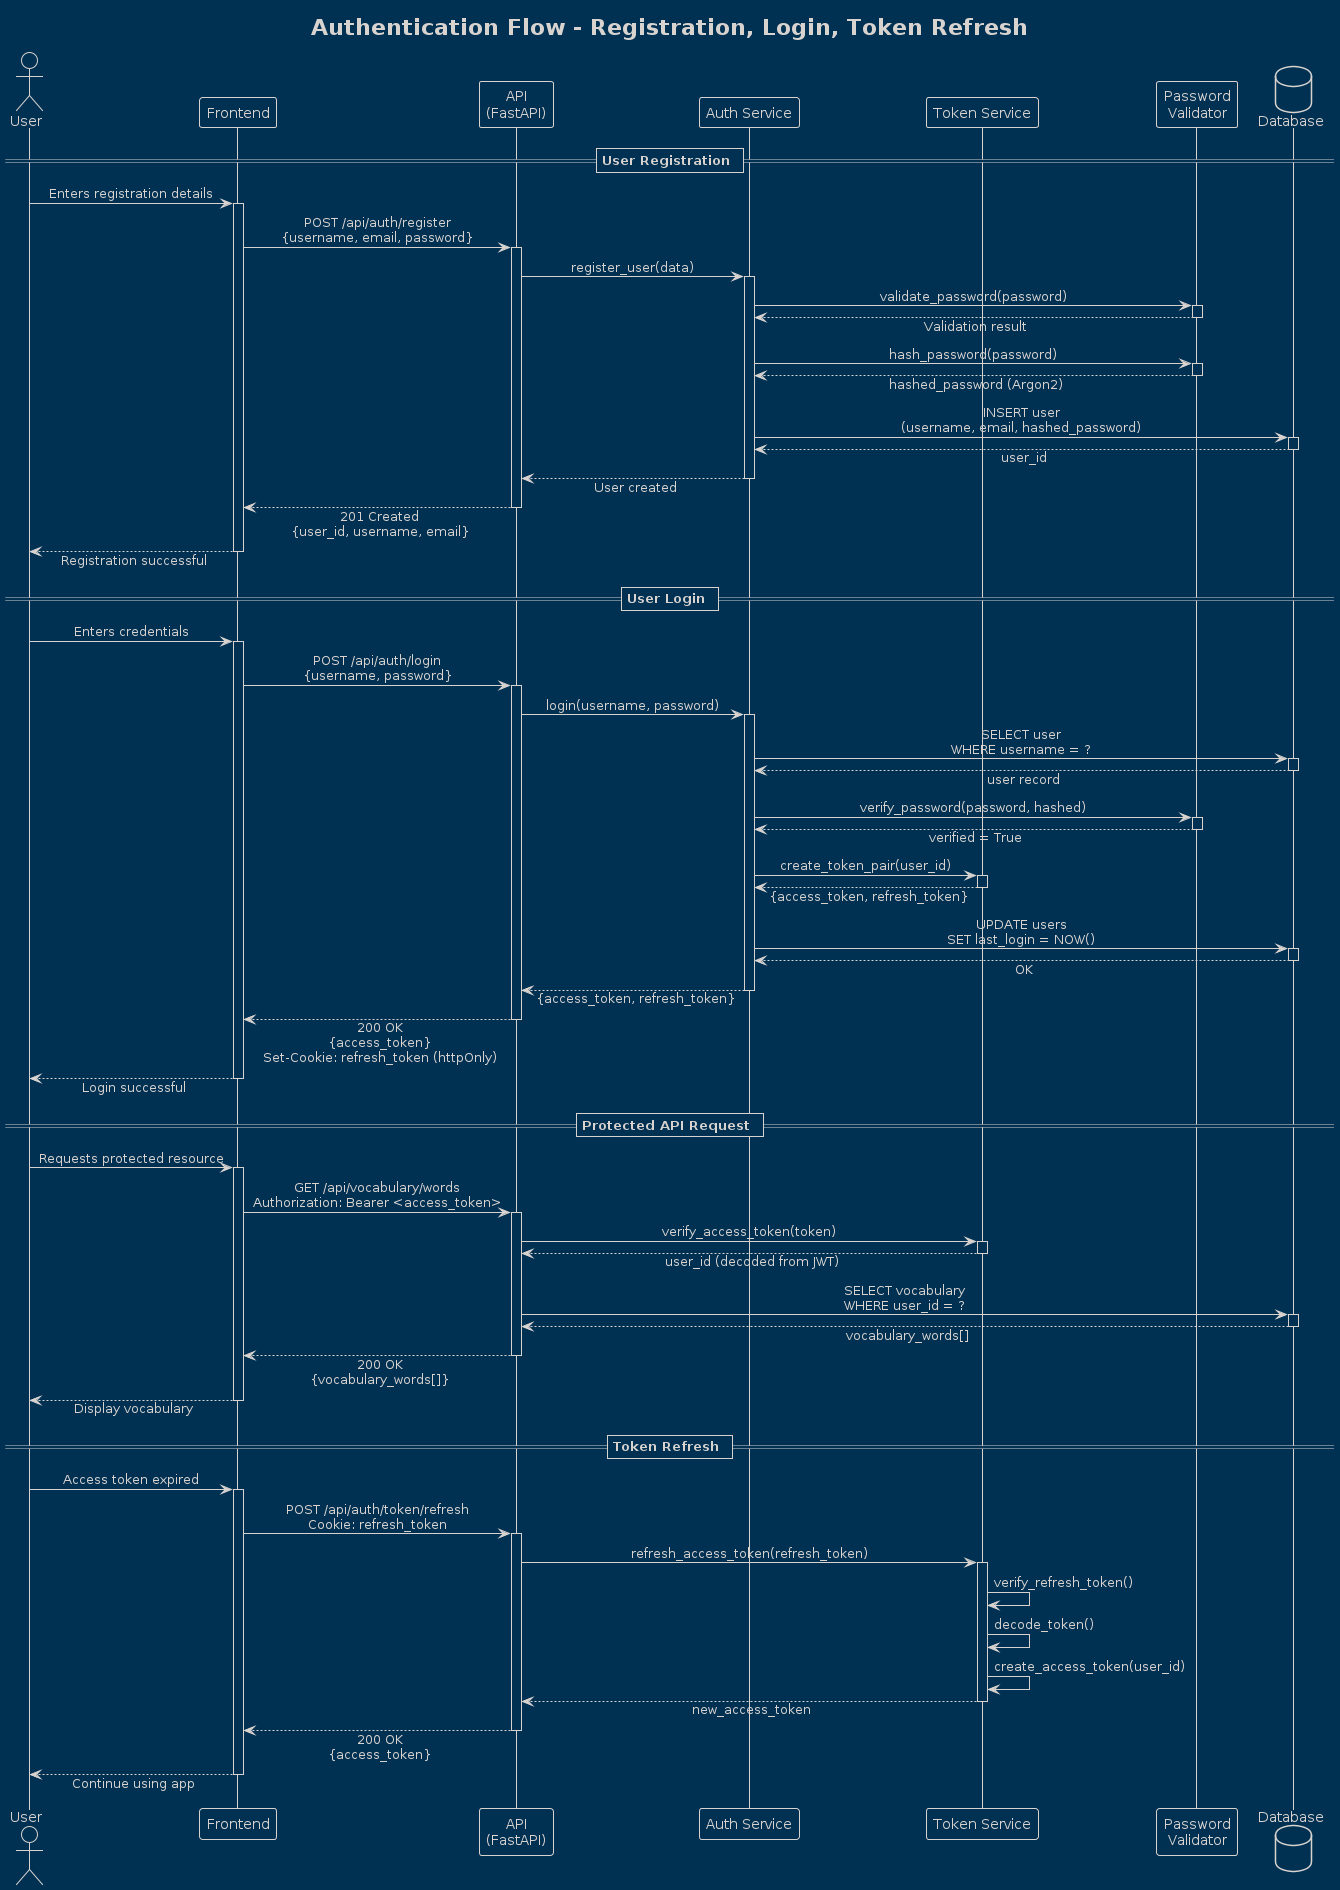

The diagram above was rendered by PlantUML. Its source (embedded in the PNG):
@startuml Authentication Flow
!theme blueprint
skinparam sequenceMessageAlign center
skinparam responseMessageBelowArrow true

title Authentication Flow - Registration, Login, Token Refresh

actor "User" as user
participant "Frontend" as frontend
participant "API\n(FastAPI)" as api
participant "Auth Service" as auth
participant "Token Service" as token
participant "Password\nValidator" as pwd
database "Database" as db

== User Registration ==

user -> frontend: Enters registration details
activate frontend

frontend -> api: POST /api/auth/register\n{username, email, password}
activate api

api -> auth: register_user(data)
activate auth

auth -> pwd: validate_password(password)
activate pwd
pwd --> auth: Validation result
deactivate pwd

auth -> pwd: hash_password(password)
activate pwd
pwd --> auth: hashed_password (Argon2)
deactivate pwd

auth -> db: INSERT user\n(username, email, hashed_password)
activate db
db --> auth: user_id
deactivate db

auth --> api: User created
deactivate auth

api --> frontend: 201 Created\n{user_id, username, email}
deactivate api

frontend --> user: Registration successful
deactivate frontend

== User Login ==

user -> frontend: Enters credentials
activate frontend

frontend -> api: POST /api/auth/login\n{username, password}
activate api

api -> auth: login(username, password)
activate auth

auth -> db: SELECT user\nWHERE username = ?
activate db
db --> auth: user record
deactivate db

auth -> pwd: verify_password(password, hashed)
activate pwd
pwd --> auth: verified = True
deactivate pwd

auth -> token: create_token_pair(user_id)
activate token
token --> auth: {access_token, refresh_token}
deactivate token

auth -> db: UPDATE users\nSET last_login = NOW()
activate db
db --> auth: OK
deactivate db

auth --> api: {access_token, refresh_token}
deactivate auth

api --> frontend: 200 OK\n{access_token}\nSet-Cookie: refresh_token (httpOnly)
deactivate api

frontend --> user: Login successful
deactivate frontend

== Protected API Request ==

user -> frontend: Requests protected resource
activate frontend

frontend -> api: GET /api/vocabulary/words\nAuthorization: Bearer <access_token>
activate api

api -> token: verify_access_token(token)
activate token
token --> api: user_id (decoded from JWT)
deactivate token

api -> db: SELECT vocabulary\nWHERE user_id = ?
activate db
db --> api: vocabulary_words[]
deactivate db

api --> frontend: 200 OK\n{vocabulary_words[]}
deactivate api

frontend --> user: Display vocabulary
deactivate frontend

== Token Refresh ==

user -> frontend: Access token expired
activate frontend

frontend -> api: POST /api/auth/token/refresh\nCookie: refresh_token
activate api

api -> token: refresh_access_token(refresh_token)
activate token

token -> token: verify_refresh_token()
token -> token: decode_token()
token -> token: create_access_token(user_id)

token --> api: new_access_token
deactivate token

api --> frontend: 200 OK\n{access_token}
deactivate api

frontend --> user: Continue using app
deactivate frontend

@enduml